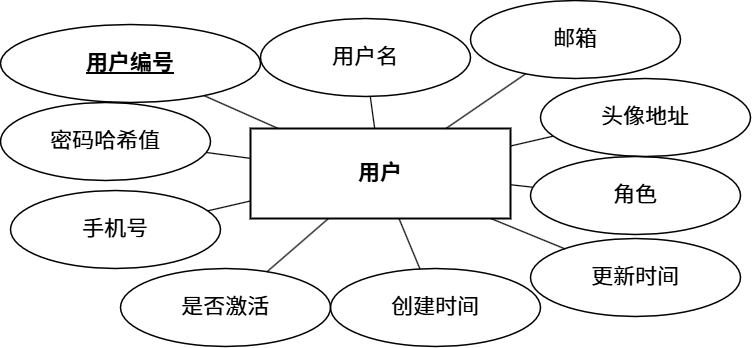

The diagram above was exported from draw.io. Its source (the exported page's mxGraphModel, read from the mxfile embedded in the PNG):
<mxGraphModel dx="1460" dy="943" grid="1" gridSize="10" guides="1" tooltips="1" connect="1" arrows="1" fold="1" page="1" pageScale="1" pageWidth="1900" pageHeight="1320" math="0" shadow="0">
  <root>
    <mxCell id="0" />
    <mxCell id="1" parent="0" />
    <mxCell id="entity" parent="1" style="rounded=0;whiteSpace=wrap;html=1;fillColor=none;strokeColor=#000000;strokeWidth=2;fontColor=#000000;fontSize=22;fontStyle=1;" value="用户" vertex="1">
      <mxGeometry height="90" width="260" x="780" y="580" as="geometry" />
    </mxCell>
    <mxCell id="attr_1" parent="1" style="ellipse;whiteSpace=wrap;html=1;fillColor=none;strokeColor=#000000;strokeWidth=1.5;fontColor=#000000;fontSize=22;fontStyle=5;" value="用户编号" vertex="1">
      <mxGeometry height="78" width="260" x="530" y="476" as="geometry" />
    </mxCell>
    <mxCell id="edge_1" edge="1" parent="1" source="attr_1" style="endArrow=none;html=1;rounded=0;curved=0;edgeStyle=none;strokeColor=#000000;strokeWidth=1.2;" target="entity">
      <mxGeometry relative="1" as="geometry" />
    </mxCell>
    <mxCell id="attr_2" parent="1" style="ellipse;whiteSpace=wrap;html=1;fillColor=none;strokeColor=#000000;strokeWidth=1.5;fontColor=#000000;fontSize=22;" value="用户名" vertex="1">
      <mxGeometry height="78" width="210" x="790" y="470" as="geometry" />
    </mxCell>
    <mxCell id="edge_2" edge="1" parent="1" source="attr_2" style="endArrow=none;html=1;rounded=0;curved=0;edgeStyle=none;strokeColor=#000000;strokeWidth=1.2;" target="entity">
      <mxGeometry relative="1" as="geometry" />
    </mxCell>
    <mxCell id="attr_3" parent="1" style="ellipse;whiteSpace=wrap;html=1;fillColor=none;strokeColor=#000000;strokeWidth=1.5;fontColor=#000000;fontSize=22;" value="邮箱" vertex="1">
      <mxGeometry height="78" width="210" x="1000" y="452" as="geometry" />
    </mxCell>
    <mxCell id="edge_3" edge="1" parent="1" source="attr_3" style="endArrow=none;html=1;rounded=0;curved=0;edgeStyle=none;strokeColor=#000000;strokeWidth=1.2;" target="entity">
      <mxGeometry relative="1" as="geometry" />
    </mxCell>
    <mxCell id="attr_4" parent="1" style="ellipse;whiteSpace=wrap;html=1;fillColor=none;strokeColor=#000000;strokeWidth=1.5;fontColor=#000000;fontSize=22;" value="密码哈希值" vertex="1">
      <mxGeometry height="78" width="210" x="530" y="554" as="geometry" />
    </mxCell>
    <mxCell id="edge_4" edge="1" parent="1" source="attr_4" style="endArrow=none;html=1;rounded=0;curved=0;edgeStyle=none;strokeColor=#000000;strokeWidth=1.2;" target="entity">
      <mxGeometry relative="1" as="geometry" />
    </mxCell>
    <mxCell id="attr_5" parent="1" style="ellipse;whiteSpace=wrap;html=1;fillColor=none;strokeColor=#000000;strokeWidth=1.5;fontColor=#000000;fontSize=22;" value="手机号" vertex="1">
      <mxGeometry height="78" width="210" x="540" y="642" as="geometry" />
    </mxCell>
    <mxCell id="edge_5" edge="1" parent="1" source="attr_5" style="endArrow=none;html=1;rounded=0;curved=0;edgeStyle=none;strokeColor=#000000;strokeWidth=1.2;" target="entity">
      <mxGeometry relative="1" as="geometry" />
    </mxCell>
    <mxCell id="attr_6" parent="1" style="ellipse;whiteSpace=wrap;html=1;fillColor=none;strokeColor=#000000;strokeWidth=1.5;fontColor=#000000;fontSize=22;" value="头像地址" vertex="1">
      <mxGeometry height="78" width="210" x="1070" y="530" as="geometry" />
    </mxCell>
    <mxCell id="edge_6" edge="1" parent="1" source="attr_6" style="endArrow=none;html=1;rounded=0;curved=0;edgeStyle=none;strokeColor=#000000;strokeWidth=1.2;" target="entity">
      <mxGeometry relative="1" as="geometry" />
    </mxCell>
    <mxCell id="attr_7" parent="1" style="ellipse;whiteSpace=wrap;html=1;fillColor=none;strokeColor=#000000;strokeWidth=1.5;fontColor=#000000;fontSize=22;" value="角色" vertex="1">
      <mxGeometry height="78" width="210" x="1060" y="608" as="geometry" />
    </mxCell>
    <mxCell id="edge_7" edge="1" parent="1" source="attr_7" style="endArrow=none;html=1;rounded=0;curved=0;edgeStyle=none;strokeColor=#000000;strokeWidth=1.2;" target="entity">
      <mxGeometry relative="1" as="geometry" />
    </mxCell>
    <mxCell id="attr_8" parent="1" style="ellipse;whiteSpace=wrap;html=1;fillColor=none;strokeColor=#000000;strokeWidth=1.5;fontColor=#000000;fontSize=22;" value="是否激活" vertex="1">
      <mxGeometry height="78" width="210" x="650" y="720" as="geometry" />
    </mxCell>
    <mxCell id="edge_8" edge="1" parent="1" source="attr_8" style="endArrow=none;html=1;rounded=0;curved=0;edgeStyle=none;strokeColor=#000000;strokeWidth=1.2;" target="entity">
      <mxGeometry relative="1" as="geometry" />
    </mxCell>
    <mxCell id="attr_9" parent="1" style="ellipse;whiteSpace=wrap;html=1;fillColor=none;strokeColor=#000000;strokeWidth=1.5;fontColor=#000000;fontSize=22;" value="创建时间" vertex="1">
      <mxGeometry height="78" width="210" x="860" y="720" as="geometry" />
    </mxCell>
    <mxCell id="edge_9" edge="1" parent="1" source="attr_9" style="endArrow=none;html=1;rounded=0;curved=0;edgeStyle=none;strokeColor=#000000;strokeWidth=1.2;" target="entity">
      <mxGeometry relative="1" as="geometry" />
    </mxCell>
    <mxCell id="attr_10" parent="1" style="ellipse;whiteSpace=wrap;html=1;fillColor=none;strokeColor=#000000;strokeWidth=1.5;fontColor=#000000;fontSize=22;" value="更新时间" vertex="1">
      <mxGeometry height="78" width="210" x="1060" y="690" as="geometry" />
    </mxCell>
    <mxCell id="edge_10" edge="1" parent="1" source="attr_10" style="endArrow=none;html=1;rounded=0;curved=0;edgeStyle=none;strokeColor=#000000;strokeWidth=1.2;" target="entity">
      <mxGeometry relative="1" as="geometry" />
    </mxCell>
  </root>
</mxGraphModel>